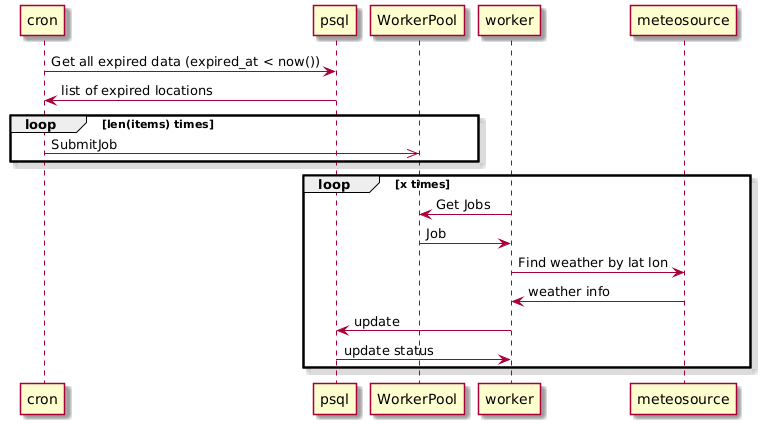

The diagram above was rendered by PlantUML. Its source (embedded in the PNG):
@startuml
skin rose

cron -> psql: Get all expired data (expired_at < now())

psql -> cron: list of expired locations

loop len(items) times
        cron ->> WorkerPool: SubmitJob
end

loop x times
        worker -> WorkerPool: Get Jobs
        WorkerPool -> worker: Job
        worker->meteosource: Find weather by lat lon
        meteosource->worker: weather info
        worker->psql: update
        psql->worker: update status
end
@enduml